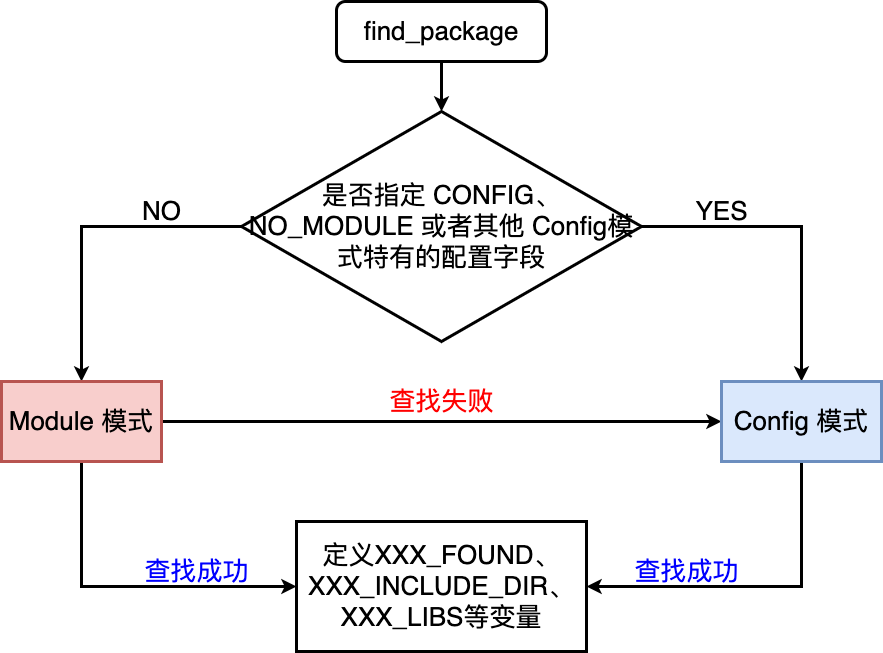

The diagram above was exported from draw.io. Its source (the exported page's mxGraphModel, read from the mxfile embedded in the PNG):
<mxGraphModel dx="895" dy="660" grid="1" gridSize="10" guides="1" tooltips="1" connect="1" arrows="1" fold="1" page="0" pageScale="1" pageWidth="827" pageHeight="1169" background="#ffffff" math="0" shadow="0">
  <root>
    <mxCell id="0" />
    <mxCell id="1" parent="0" />
    <mxCell id="UD4sj0W0SxN9-TevymBC-7" style="edgeStyle=orthogonalEdgeStyle;rounded=0;orthogonalLoop=1;jettySize=auto;html=1;strokeWidth=3;" edge="1" parent="1" source="UD4sj0W0SxN9-TevymBC-2" target="UD4sj0W0SxN9-TevymBC-5">
      <mxGeometry relative="1" as="geometry" />
    </mxCell>
    <mxCell id="UD4sj0W0SxN9-TevymBC-8" style="edgeStyle=orthogonalEdgeStyle;rounded=0;orthogonalLoop=1;jettySize=auto;html=1;strokeWidth=3;" edge="1" parent="1" source="UD4sj0W0SxN9-TevymBC-2" target="UD4sj0W0SxN9-TevymBC-6">
      <mxGeometry relative="1" as="geometry" />
    </mxCell>
    <mxCell id="UD4sj0W0SxN9-TevymBC-2" value="&lt;font style=&quot;font-size: 26px;&quot;&gt;是否指定 CONFIG、NO_MODULE 或者其他 Config模式特有的配置字段&lt;/font&gt;" style="strokeWidth=3;html=1;shape=mxgraph.flowchart.decision;whiteSpace=wrap;" vertex="1" parent="1">
      <mxGeometry x="280" y="180" width="400" height="230" as="geometry" />
    </mxCell>
    <mxCell id="UD4sj0W0SxN9-TevymBC-4" style="edgeStyle=orthogonalEdgeStyle;rounded=0;orthogonalLoop=1;jettySize=auto;html=1;strokeWidth=3;" edge="1" parent="1" source="UD4sj0W0SxN9-TevymBC-3" target="UD4sj0W0SxN9-TevymBC-2">
      <mxGeometry relative="1" as="geometry" />
    </mxCell>
    <mxCell id="UD4sj0W0SxN9-TevymBC-3" value="&lt;font style=&quot;font-size: 26px;&quot;&gt;find_package&lt;/font&gt;" style="rounded=1;whiteSpace=wrap;html=1;strokeWidth=3;" vertex="1" parent="1">
      <mxGeometry x="375" y="70" width="210" height="60" as="geometry" />
    </mxCell>
    <mxCell id="UD4sj0W0SxN9-TevymBC-9" style="edgeStyle=orthogonalEdgeStyle;rounded=0;orthogonalLoop=1;jettySize=auto;html=1;strokeWidth=3;" edge="1" parent="1" source="UD4sj0W0SxN9-TevymBC-5" target="UD4sj0W0SxN9-TevymBC-6">
      <mxGeometry relative="1" as="geometry" />
    </mxCell>
    <mxCell id="UD4sj0W0SxN9-TevymBC-14" style="edgeStyle=orthogonalEdgeStyle;rounded=0;orthogonalLoop=1;jettySize=auto;html=1;entryX=0;entryY=0.5;entryDx=0;entryDy=0;strokeWidth=3;" edge="1" parent="1" source="UD4sj0W0SxN9-TevymBC-5" target="UD4sj0W0SxN9-TevymBC-13">
      <mxGeometry relative="1" as="geometry">
        <Array as="points">
          <mxPoint x="120" y="655" />
        </Array>
      </mxGeometry>
    </mxCell>
    <mxCell id="UD4sj0W0SxN9-TevymBC-5" value="&lt;font style=&quot;font-size: 26px;&quot;&gt;Module 模式&lt;/font&gt;" style="rounded=0;whiteSpace=wrap;html=1;strokeWidth=3;fillColor=#f8cecc;strokeColor=#b85450;" vertex="1" parent="1">
      <mxGeometry x="40" y="450" width="160" height="80" as="geometry" />
    </mxCell>
    <mxCell id="UD4sj0W0SxN9-TevymBC-15" style="edgeStyle=orthogonalEdgeStyle;rounded=0;orthogonalLoop=1;jettySize=auto;html=1;entryX=1;entryY=0.5;entryDx=0;entryDy=0;strokeWidth=3;" edge="1" parent="1" source="UD4sj0W0SxN9-TevymBC-6" target="UD4sj0W0SxN9-TevymBC-13">
      <mxGeometry relative="1" as="geometry">
        <Array as="points">
          <mxPoint x="840" y="655" />
        </Array>
      </mxGeometry>
    </mxCell>
    <mxCell id="UD4sj0W0SxN9-TevymBC-6" value="&lt;font style=&quot;font-size: 26px;&quot;&gt;Config 模式&lt;/font&gt;" style="rounded=0;whiteSpace=wrap;html=1;strokeWidth=3;fillColor=#dae8fc;strokeColor=#6c8ebf;" vertex="1" parent="1">
      <mxGeometry x="760" y="450" width="160" height="80" as="geometry" />
    </mxCell>
    <mxCell id="UD4sj0W0SxN9-TevymBC-10" value="&lt;font color=&quot;#ff0000&quot; style=&quot;font-size: 26px;&quot;&gt;查找失败&lt;/font&gt;" style="text;html=1;align=center;verticalAlign=middle;resizable=0;points=[];autosize=1;strokeColor=none;fillColor=none;" vertex="1" parent="1">
      <mxGeometry x="415" y="450" width="130" height="40" as="geometry" />
    </mxCell>
    <mxCell id="UD4sj0W0SxN9-TevymBC-11" value="&lt;font style=&quot;font-size: 26px;&quot;&gt;NO&lt;/font&gt;" style="text;html=1;align=center;verticalAlign=middle;resizable=0;points=[];autosize=1;strokeColor=none;fillColor=none;" vertex="1" parent="1">
      <mxGeometry x="170" y="260" width="60" height="40" as="geometry" />
    </mxCell>
    <mxCell id="UD4sj0W0SxN9-TevymBC-12" value="&lt;font style=&quot;font-size: 26px;&quot;&gt;YES&lt;/font&gt;" style="text;html=1;align=center;verticalAlign=middle;resizable=0;points=[];autosize=1;strokeColor=none;fillColor=none;" vertex="1" parent="1">
      <mxGeometry x="720" y="260" width="80" height="40" as="geometry" />
    </mxCell>
    <mxCell id="UD4sj0W0SxN9-TevymBC-13" value="&lt;div style=&quot;font-size: 26px;&quot;&gt;&lt;font style=&quot;font-size: 26px;&quot;&gt;定义XXX_FOUND、&lt;/font&gt;&lt;/div&gt;&lt;div style=&quot;font-size: 26px;&quot;&gt;&lt;font style=&quot;font-size: 26px;&quot;&gt;XXX_INCLUDE_DIR、&lt;/font&gt;&lt;/div&gt;&lt;div style=&quot;font-size: 26px;&quot;&gt;&lt;font style=&quot;font-size: 26px;&quot;&gt;XXX_LIBS等变量&lt;/font&gt;&lt;/div&gt;" style="rounded=0;whiteSpace=wrap;html=1;strokeWidth=3;" vertex="1" parent="1">
      <mxGeometry x="335" y="590" width="290" height="130" as="geometry" />
    </mxCell>
    <mxCell id="UD4sj0W0SxN9-TevymBC-16" value="&lt;font color=&quot;#0000ff&quot; style=&quot;font-size: 26px;&quot;&gt;查找成功&lt;/font&gt;" style="text;html=1;align=center;verticalAlign=middle;resizable=0;points=[];autosize=1;strokeColor=none;fillColor=none;" vertex="1" parent="1">
      <mxGeometry x="170" y="620" width="130" height="40" as="geometry" />
    </mxCell>
    <mxCell id="UD4sj0W0SxN9-TevymBC-17" value="&lt;font color=&quot;#0000ff&quot; style=&quot;font-size: 26px;&quot;&gt;查找成功&lt;/font&gt;" style="text;html=1;align=center;verticalAlign=middle;resizable=0;points=[];autosize=1;strokeColor=none;fillColor=none;" vertex="1" parent="1">
      <mxGeometry x="660" y="620" width="130" height="40" as="geometry" />
    </mxCell>
  </root>
</mxGraphModel>